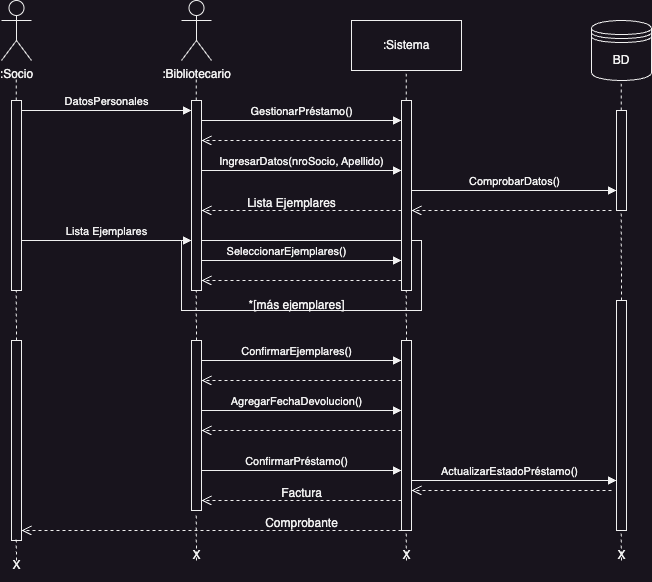

The diagram above was exported from draw.io. Its source (the exported page's mxGraphModel, read from the mxfile embedded in the PNG):
<mxGraphModel dx="679" dy="388" grid="1" gridSize="10" guides="1" tooltips="1" connect="1" arrows="1" fold="1" page="1" pageScale="1" pageWidth="850" pageHeight="1100" math="0" shadow="0">
  <root>
    <mxCell id="0" />
    <mxCell id="1" parent="0" />
    <mxCell id="Vmor8aQj5R9opVvXBtMT-30" value="" style="rounded=0;whiteSpace=wrap;html=1;" vertex="1" parent="1">
      <mxGeometry x="440" y="280" width="240" height="70" as="geometry" />
    </mxCell>
    <mxCell id="Vmor8aQj5R9opVvXBtMT-2" value=":Bibliotecario" style="shape=umlActor;verticalLabelPosition=bottom;verticalAlign=top;html=1;outlineConnect=0;" vertex="1" parent="1">
      <mxGeometry x="440" y="40" width="30" height="60" as="geometry" />
    </mxCell>
    <mxCell id="Vmor8aQj5R9opVvXBtMT-4" value=":Sistema" style="html=1;whiteSpace=wrap;" vertex="1" parent="1">
      <mxGeometry x="610" y="60" width="110" height="50" as="geometry" />
    </mxCell>
    <mxCell id="Vmor8aQj5R9opVvXBtMT-5" value="" style="endArrow=none;dashed=1;html=1;rounded=0;" edge="1" parent="1">
      <mxGeometry width="50" height="50" relative="1" as="geometry">
        <mxPoint x="454.66" y="140" as="sourcePoint" />
        <mxPoint x="454.66" y="110" as="targetPoint" />
      </mxGeometry>
    </mxCell>
    <mxCell id="Vmor8aQj5R9opVvXBtMT-6" value="" style="endArrow=none;dashed=1;html=1;rounded=0;" edge="1" parent="1">
      <mxGeometry width="50" height="50" relative="1" as="geometry">
        <mxPoint x="664.66" y="140" as="sourcePoint" />
        <mxPoint x="664.66" y="110" as="targetPoint" />
      </mxGeometry>
    </mxCell>
    <mxCell id="Vmor8aQj5R9opVvXBtMT-7" value="" style="html=1;points=[];perimeter=orthogonalPerimeter;outlineConnect=0;targetShapes=umlLifeline;portConstraint=eastwest;newEdgeStyle={&quot;edgeStyle&quot;:&quot;elbowEdgeStyle&quot;,&quot;elbow&quot;:&quot;vertical&quot;,&quot;curved&quot;:0,&quot;rounded&quot;:0};" vertex="1" parent="1">
      <mxGeometry x="450" y="140" width="10" height="190" as="geometry" />
    </mxCell>
    <mxCell id="Vmor8aQj5R9opVvXBtMT-8" value=":Socio" style="shape=umlActor;verticalLabelPosition=bottom;verticalAlign=top;html=1;outlineConnect=0;" vertex="1" parent="1">
      <mxGeometry x="260" y="40" width="30" height="60" as="geometry" />
    </mxCell>
    <mxCell id="Vmor8aQj5R9opVvXBtMT-9" value="" style="endArrow=none;dashed=1;html=1;rounded=0;" edge="1" parent="1">
      <mxGeometry width="50" height="50" relative="1" as="geometry">
        <mxPoint x="274.66" y="140" as="sourcePoint" />
        <mxPoint x="274.66" y="110" as="targetPoint" />
      </mxGeometry>
    </mxCell>
    <mxCell id="Vmor8aQj5R9opVvXBtMT-10" value="DatosPersonales" style="html=1;verticalAlign=bottom;endArrow=block;edgeStyle=elbowEdgeStyle;elbow=vertical;curved=0;rounded=0;" edge="1" parent="1" target="Vmor8aQj5R9opVvXBtMT-7">
      <mxGeometry relative="1" as="geometry">
        <mxPoint x="280" y="150" as="sourcePoint" />
        <Array as="points">
          <mxPoint x="365" y="150" />
        </Array>
        <mxPoint x="410" y="150" as="targetPoint" />
      </mxGeometry>
    </mxCell>
    <mxCell id="Vmor8aQj5R9opVvXBtMT-12" value="" style="html=1;points=[];perimeter=orthogonalPerimeter;outlineConnect=0;targetShapes=umlLifeline;portConstraint=eastwest;newEdgeStyle={&quot;edgeStyle&quot;:&quot;elbowEdgeStyle&quot;,&quot;elbow&quot;:&quot;vertical&quot;,&quot;curved&quot;:0,&quot;rounded&quot;:0};" vertex="1" parent="1">
      <mxGeometry x="270" y="140" width="10" height="190" as="geometry" />
    </mxCell>
    <mxCell id="Vmor8aQj5R9opVvXBtMT-14" value="" style="html=1;points=[];perimeter=orthogonalPerimeter;outlineConnect=0;targetShapes=umlLifeline;portConstraint=eastwest;newEdgeStyle={&quot;edgeStyle&quot;:&quot;elbowEdgeStyle&quot;,&quot;elbow&quot;:&quot;vertical&quot;,&quot;curved&quot;:0,&quot;rounded&quot;:0};" vertex="1" parent="1">
      <mxGeometry x="660" y="140" width="10" height="190" as="geometry" />
    </mxCell>
    <mxCell id="Vmor8aQj5R9opVvXBtMT-15" value="GestionarPréstamo()" style="html=1;verticalAlign=bottom;endArrow=block;edgeStyle=elbowEdgeStyle;elbow=vertical;curved=0;rounded=0;" edge="1" parent="1" target="Vmor8aQj5R9opVvXBtMT-14">
      <mxGeometry relative="1" as="geometry">
        <mxPoint x="460" y="160" as="sourcePoint" />
        <Array as="points">
          <mxPoint x="545" y="160" />
        </Array>
        <mxPoint x="630" y="160" as="targetPoint" />
      </mxGeometry>
    </mxCell>
    <mxCell id="Vmor8aQj5R9opVvXBtMT-16" value="" style="html=1;verticalAlign=bottom;endArrow=open;dashed=1;endSize=8;edgeStyle=elbowEdgeStyle;elbow=vertical;curved=0;rounded=0;" edge="1" parent="1" target="Vmor8aQj5R9opVvXBtMT-7">
      <mxGeometry relative="1" as="geometry">
        <mxPoint x="490" y="180" as="targetPoint" />
        <Array as="points">
          <mxPoint x="585" y="180" />
        </Array>
        <mxPoint x="660" y="180" as="sourcePoint" />
      </mxGeometry>
    </mxCell>
    <mxCell id="Vmor8aQj5R9opVvXBtMT-17" value="IngresarDatos(nroSocio, Apellido)" style="html=1;verticalAlign=bottom;endArrow=block;edgeStyle=elbowEdgeStyle;elbow=vertical;curved=0;rounded=0;" edge="1" parent="1" target="Vmor8aQj5R9opVvXBtMT-14">
      <mxGeometry relative="1" as="geometry">
        <mxPoint x="460" y="210" as="sourcePoint" />
        <Array as="points">
          <mxPoint x="545" y="210" />
        </Array>
        <mxPoint x="630" y="210" as="targetPoint" />
      </mxGeometry>
    </mxCell>
    <mxCell id="Vmor8aQj5R9opVvXBtMT-18" value="BD" style="shape=datastore;whiteSpace=wrap;html=1;" vertex="1" parent="1">
      <mxGeometry x="850" y="60" width="60" height="60" as="geometry" />
    </mxCell>
    <mxCell id="Vmor8aQj5R9opVvXBtMT-19" value="" style="endArrow=none;dashed=1;html=1;rounded=0;" edge="1" parent="1">
      <mxGeometry width="50" height="50" relative="1" as="geometry">
        <mxPoint x="879.66" y="150" as="sourcePoint" />
        <mxPoint x="879.66" y="120" as="targetPoint" />
      </mxGeometry>
    </mxCell>
    <mxCell id="Vmor8aQj5R9opVvXBtMT-20" value="" style="html=1;points=[];perimeter=orthogonalPerimeter;outlineConnect=0;targetShapes=umlLifeline;portConstraint=eastwest;newEdgeStyle={&quot;edgeStyle&quot;:&quot;elbowEdgeStyle&quot;,&quot;elbow&quot;:&quot;vertical&quot;,&quot;curved&quot;:0,&quot;rounded&quot;:0};" vertex="1" parent="1">
      <mxGeometry x="875" y="150" width="10" height="100" as="geometry" />
    </mxCell>
    <mxCell id="Vmor8aQj5R9opVvXBtMT-21" value="ComprobarDatos()" style="html=1;verticalAlign=bottom;endArrow=block;edgeStyle=elbowEdgeStyle;elbow=vertical;curved=0;rounded=0;" edge="1" parent="1" target="Vmor8aQj5R9opVvXBtMT-20">
      <mxGeometry relative="1" as="geometry">
        <mxPoint x="670" y="230" as="sourcePoint" />
        <Array as="points">
          <mxPoint x="755" y="230" />
        </Array>
        <mxPoint x="840" y="230" as="targetPoint" />
      </mxGeometry>
    </mxCell>
    <mxCell id="Vmor8aQj5R9opVvXBtMT-22" value="" style="endArrow=none;dashed=1;html=1;rounded=0;" edge="1" parent="1">
      <mxGeometry width="50" height="50" relative="1" as="geometry">
        <mxPoint x="880" y="340" as="sourcePoint" />
        <mxPoint x="879.66" y="250" as="targetPoint" />
      </mxGeometry>
    </mxCell>
    <mxCell id="Vmor8aQj5R9opVvXBtMT-23" value="" style="html=1;verticalAlign=bottom;endArrow=open;dashed=1;endSize=8;edgeStyle=elbowEdgeStyle;elbow=vertical;curved=0;rounded=0;" edge="1" parent="1">
      <mxGeometry relative="1" as="geometry">
        <mxPoint x="670" y="250" as="targetPoint" />
        <Array as="points">
          <mxPoint x="795" y="250" />
        </Array>
        <mxPoint x="870" y="250" as="sourcePoint" />
      </mxGeometry>
    </mxCell>
    <mxCell id="Vmor8aQj5R9opVvXBtMT-24" value="" style="html=1;verticalAlign=bottom;endArrow=open;dashed=1;endSize=8;edgeStyle=elbowEdgeStyle;elbow=vertical;curved=0;rounded=0;" edge="1" parent="1">
      <mxGeometry relative="1" as="geometry">
        <mxPoint x="460" y="250" as="targetPoint" />
        <Array as="points">
          <mxPoint x="585" y="250" />
        </Array>
        <mxPoint x="660" y="250" as="sourcePoint" />
      </mxGeometry>
    </mxCell>
    <mxCell id="Vmor8aQj5R9opVvXBtMT-25" value="Lista Ejemplares" style="text;html=1;align=center;verticalAlign=middle;resizable=0;points=[];autosize=1;strokeColor=none;fillColor=none;" vertex="1" parent="1">
      <mxGeometry x="495" y="228" width="110" height="30" as="geometry" />
    </mxCell>
    <mxCell id="Vmor8aQj5R9opVvXBtMT-26" value="Lista Ejemplares" style="html=1;verticalAlign=bottom;endArrow=block;edgeStyle=elbowEdgeStyle;elbow=vertical;curved=0;rounded=0;" edge="1" parent="1">
      <mxGeometry relative="1" as="geometry">
        <mxPoint x="280" y="280" as="sourcePoint" />
        <Array as="points">
          <mxPoint x="365" y="280" />
        </Array>
        <mxPoint x="450" y="280" as="targetPoint" />
      </mxGeometry>
    </mxCell>
    <mxCell id="Vmor8aQj5R9opVvXBtMT-27" value="SeleccionarEjemplares()" style="html=1;verticalAlign=bottom;endArrow=block;edgeStyle=elbowEdgeStyle;elbow=vertical;curved=0;rounded=0;" edge="1" parent="1" target="Vmor8aQj5R9opVvXBtMT-14">
      <mxGeometry relative="1" as="geometry">
        <mxPoint x="460" y="270" as="sourcePoint" />
        <Array as="points">
          <mxPoint x="590" y="300" />
          <mxPoint x="620" y="280" />
          <mxPoint x="545" y="270" />
        </Array>
        <mxPoint x="630" y="270" as="targetPoint" />
      </mxGeometry>
    </mxCell>
    <mxCell id="Vmor8aQj5R9opVvXBtMT-28" value="" style="html=1;verticalAlign=bottom;endArrow=open;dashed=1;endSize=8;edgeStyle=elbowEdgeStyle;elbow=vertical;curved=0;rounded=0;" edge="1" parent="1">
      <mxGeometry relative="1" as="geometry">
        <mxPoint x="460" y="320" as="targetPoint" />
        <Array as="points">
          <mxPoint x="585" y="320" />
        </Array>
        <mxPoint x="660" y="320" as="sourcePoint" />
      </mxGeometry>
    </mxCell>
    <mxCell id="Vmor8aQj5R9opVvXBtMT-31" value="" style="endArrow=none;dashed=1;html=1;rounded=0;" edge="1" parent="1">
      <mxGeometry width="50" height="50" relative="1" as="geometry">
        <mxPoint x="665" y="380" as="sourcePoint" />
        <mxPoint x="664.66" y="330" as="targetPoint" />
      </mxGeometry>
    </mxCell>
    <mxCell id="Vmor8aQj5R9opVvXBtMT-32" value="" style="endArrow=none;dashed=1;html=1;rounded=0;" edge="1" parent="1">
      <mxGeometry width="50" height="50" relative="1" as="geometry">
        <mxPoint x="455" y="380" as="sourcePoint" />
        <mxPoint x="454.65999999999997" y="330" as="targetPoint" />
      </mxGeometry>
    </mxCell>
    <mxCell id="Vmor8aQj5R9opVvXBtMT-33" value="*[más ejemplares]" style="text;html=1;align=center;verticalAlign=middle;resizable=0;points=[];autosize=1;strokeColor=none;fillColor=none;" vertex="1" parent="1">
      <mxGeometry x="495" y="330" width="120" height="30" as="geometry" />
    </mxCell>
    <mxCell id="Vmor8aQj5R9opVvXBtMT-34" value="" style="html=1;points=[];perimeter=orthogonalPerimeter;outlineConnect=0;targetShapes=umlLifeline;portConstraint=eastwest;newEdgeStyle={&quot;edgeStyle&quot;:&quot;elbowEdgeStyle&quot;,&quot;elbow&quot;:&quot;vertical&quot;,&quot;curved&quot;:0,&quot;rounded&quot;:0};" vertex="1" parent="1">
      <mxGeometry x="450" y="380" width="10" height="170" as="geometry" />
    </mxCell>
    <mxCell id="Vmor8aQj5R9opVvXBtMT-35" value="" style="html=1;points=[];perimeter=orthogonalPerimeter;outlineConnect=0;targetShapes=umlLifeline;portConstraint=eastwest;newEdgeStyle={&quot;edgeStyle&quot;:&quot;elbowEdgeStyle&quot;,&quot;elbow&quot;:&quot;vertical&quot;,&quot;curved&quot;:0,&quot;rounded&quot;:0};" vertex="1" parent="1">
      <mxGeometry x="660" y="380" width="10" height="190" as="geometry" />
    </mxCell>
    <mxCell id="Vmor8aQj5R9opVvXBtMT-36" value="ConfirmarEjemplares()" style="html=1;verticalAlign=bottom;endArrow=block;edgeStyle=elbowEdgeStyle;elbow=vertical;curved=0;rounded=0;" edge="1" parent="1">
      <mxGeometry relative="1" as="geometry">
        <mxPoint x="460" y="390" as="sourcePoint" />
        <Array as="points">
          <mxPoint x="590" y="400" />
          <mxPoint x="620" y="380" />
          <mxPoint x="545" y="370" />
        </Array>
        <mxPoint x="660" y="400" as="targetPoint" />
      </mxGeometry>
    </mxCell>
    <mxCell id="Vmor8aQj5R9opVvXBtMT-37" value="" style="html=1;verticalAlign=bottom;endArrow=open;dashed=1;endSize=8;edgeStyle=elbowEdgeStyle;elbow=vertical;curved=0;rounded=0;" edge="1" parent="1">
      <mxGeometry relative="1" as="geometry">
        <mxPoint x="460" y="420" as="targetPoint" />
        <Array as="points">
          <mxPoint x="585" y="420" />
        </Array>
        <mxPoint x="660" y="420" as="sourcePoint" />
      </mxGeometry>
    </mxCell>
    <mxCell id="Vmor8aQj5R9opVvXBtMT-38" value="AgregarFechaDevolucion()" style="html=1;verticalAlign=bottom;endArrow=block;edgeStyle=elbowEdgeStyle;elbow=vertical;curved=0;rounded=0;" edge="1" parent="1">
      <mxGeometry relative="1" as="geometry">
        <mxPoint x="460" y="440" as="sourcePoint" />
        <Array as="points">
          <mxPoint x="590" y="450" />
          <mxPoint x="620" y="430" />
          <mxPoint x="545" y="420" />
        </Array>
        <mxPoint x="660" y="450" as="targetPoint" />
      </mxGeometry>
    </mxCell>
    <mxCell id="Vmor8aQj5R9opVvXBtMT-39" value="" style="html=1;points=[];perimeter=orthogonalPerimeter;outlineConnect=0;targetShapes=umlLifeline;portConstraint=eastwest;newEdgeStyle={&quot;edgeStyle&quot;:&quot;elbowEdgeStyle&quot;,&quot;elbow&quot;:&quot;vertical&quot;,&quot;curved&quot;:0,&quot;rounded&quot;:0};" vertex="1" parent="1">
      <mxGeometry x="875" y="340" width="10" height="230" as="geometry" />
    </mxCell>
    <mxCell id="Vmor8aQj5R9opVvXBtMT-40" value="" style="endArrow=none;dashed=1;html=1;rounded=0;" edge="1" parent="1">
      <mxGeometry width="50" height="50" relative="1" as="geometry">
        <mxPoint x="275" y="380" as="sourcePoint" />
        <mxPoint x="274.65999999999997" y="330" as="targetPoint" />
      </mxGeometry>
    </mxCell>
    <mxCell id="Vmor8aQj5R9opVvXBtMT-41" value="" style="html=1;points=[];perimeter=orthogonalPerimeter;outlineConnect=0;targetShapes=umlLifeline;portConstraint=eastwest;newEdgeStyle={&quot;edgeStyle&quot;:&quot;elbowEdgeStyle&quot;,&quot;elbow&quot;:&quot;vertical&quot;,&quot;curved&quot;:0,&quot;rounded&quot;:0};" vertex="1" parent="1">
      <mxGeometry x="270" y="380" width="10" height="200" as="geometry" />
    </mxCell>
    <mxCell id="Vmor8aQj5R9opVvXBtMT-42" value="" style="html=1;verticalAlign=bottom;endArrow=open;dashed=1;endSize=8;edgeStyle=elbowEdgeStyle;elbow=vertical;curved=0;rounded=0;" edge="1" parent="1">
      <mxGeometry relative="1" as="geometry">
        <mxPoint x="460" y="470" as="targetPoint" />
        <Array as="points">
          <mxPoint x="585" y="470" />
        </Array>
        <mxPoint x="660" y="470" as="sourcePoint" />
      </mxGeometry>
    </mxCell>
    <mxCell id="Vmor8aQj5R9opVvXBtMT-43" value="ConfirmarPréstamo()" style="html=1;verticalAlign=bottom;endArrow=block;edgeStyle=elbowEdgeStyle;elbow=vertical;curved=0;rounded=0;" edge="1" parent="1">
      <mxGeometry relative="1" as="geometry">
        <mxPoint x="460" y="500" as="sourcePoint" />
        <Array as="points">
          <mxPoint x="590" y="510" />
          <mxPoint x="620" y="490" />
          <mxPoint x="545" y="480" />
        </Array>
        <mxPoint x="660" y="510" as="targetPoint" />
      </mxGeometry>
    </mxCell>
    <mxCell id="Vmor8aQj5R9opVvXBtMT-44" value="ActualizarEstadoPréstamo()" style="html=1;verticalAlign=bottom;endArrow=block;edgeStyle=elbowEdgeStyle;elbow=vertical;curved=0;rounded=0;" edge="1" parent="1" target="Vmor8aQj5R9opVvXBtMT-39">
      <mxGeometry relative="1" as="geometry">
        <mxPoint x="670" y="510" as="sourcePoint" />
        <Array as="points">
          <mxPoint x="800" y="520" />
          <mxPoint x="830" y="500" />
          <mxPoint x="755" y="490" />
        </Array>
        <mxPoint x="870" y="520" as="targetPoint" />
      </mxGeometry>
    </mxCell>
    <mxCell id="Vmor8aQj5R9opVvXBtMT-45" value="" style="html=1;verticalAlign=bottom;endArrow=open;dashed=1;endSize=8;edgeStyle=elbowEdgeStyle;elbow=vertical;curved=0;rounded=0;" edge="1" parent="1">
      <mxGeometry relative="1" as="geometry">
        <mxPoint x="670" y="530" as="targetPoint" />
        <Array as="points">
          <mxPoint x="795" y="530" />
        </Array>
        <mxPoint x="870" y="530" as="sourcePoint" />
      </mxGeometry>
    </mxCell>
    <mxCell id="Vmor8aQj5R9opVvXBtMT-46" value="" style="html=1;verticalAlign=bottom;endArrow=open;dashed=1;endSize=8;edgeStyle=elbowEdgeStyle;elbow=vertical;curved=0;rounded=0;" edge="1" parent="1">
      <mxGeometry relative="1" as="geometry">
        <mxPoint x="460" y="540" as="targetPoint" />
        <Array as="points">
          <mxPoint x="585" y="540" />
        </Array>
        <mxPoint x="660" y="540" as="sourcePoint" />
      </mxGeometry>
    </mxCell>
    <mxCell id="Vmor8aQj5R9opVvXBtMT-47" value="Factura" style="text;html=1;align=center;verticalAlign=middle;resizable=0;points=[];autosize=1;strokeColor=none;fillColor=none;" vertex="1" parent="1">
      <mxGeometry x="530" y="518" width="60" height="30" as="geometry" />
    </mxCell>
    <mxCell id="Vmor8aQj5R9opVvXBtMT-48" value="" style="html=1;verticalAlign=bottom;endArrow=open;dashed=1;endSize=8;edgeStyle=elbowEdgeStyle;elbow=vertical;curved=0;rounded=0;" edge="1" parent="1" target="Vmor8aQj5R9opVvXBtMT-41">
      <mxGeometry relative="1" as="geometry">
        <mxPoint x="460" y="570" as="targetPoint" />
        <Array as="points">
          <mxPoint x="585" y="570" />
        </Array>
        <mxPoint x="660" y="570" as="sourcePoint" />
      </mxGeometry>
    </mxCell>
    <mxCell id="Vmor8aQj5R9opVvXBtMT-49" value="Comprobante" style="text;html=1;align=center;verticalAlign=middle;resizable=0;points=[];autosize=1;strokeColor=none;fillColor=none;" vertex="1" parent="1">
      <mxGeometry x="510" y="548" width="100" height="30" as="geometry" />
    </mxCell>
    <mxCell id="Vmor8aQj5R9opVvXBtMT-50" value="" style="endArrow=none;dashed=1;html=1;rounded=0;" edge="1" parent="1">
      <mxGeometry width="50" height="50" relative="1" as="geometry">
        <mxPoint x="275" y="600" as="sourcePoint" />
        <mxPoint x="274.65999999999997" y="578" as="targetPoint" />
      </mxGeometry>
    </mxCell>
    <mxCell id="Vmor8aQj5R9opVvXBtMT-51" value="" style="endArrow=none;dashed=1;html=1;rounded=0;" edge="1" parent="1">
      <mxGeometry width="50" height="50" relative="1" as="geometry">
        <mxPoint x="455" y="600" as="sourcePoint" />
        <mxPoint x="454.65999999999997" y="552" as="targetPoint" />
      </mxGeometry>
    </mxCell>
    <mxCell id="Vmor8aQj5R9opVvXBtMT-52" value="" style="endArrow=none;dashed=1;html=1;rounded=0;" edge="1" parent="1">
      <mxGeometry width="50" height="50" relative="1" as="geometry">
        <mxPoint x="665" y="600" as="sourcePoint" />
        <mxPoint x="664.66" y="570" as="targetPoint" />
      </mxGeometry>
    </mxCell>
    <mxCell id="Vmor8aQj5R9opVvXBtMT-53" value="" style="endArrow=none;dashed=1;html=1;rounded=0;" edge="1" parent="1">
      <mxGeometry width="50" height="50" relative="1" as="geometry">
        <mxPoint x="880" y="600" as="sourcePoint" />
        <mxPoint x="879.66" y="570" as="targetPoint" />
      </mxGeometry>
    </mxCell>
    <mxCell id="Vmor8aQj5R9opVvXBtMT-54" value="X" style="text;html=1;align=center;verticalAlign=middle;resizable=0;points=[];autosize=1;strokeColor=none;fillColor=none;" vertex="1" parent="1">
      <mxGeometry x="260" y="590" width="30" height="30" as="geometry" />
    </mxCell>
    <mxCell id="Vmor8aQj5R9opVvXBtMT-55" value="X" style="text;html=1;align=center;verticalAlign=middle;resizable=0;points=[];autosize=1;strokeColor=none;fillColor=none;" vertex="1" parent="1">
      <mxGeometry x="440" y="580" width="30" height="30" as="geometry" />
    </mxCell>
    <mxCell id="Vmor8aQj5R9opVvXBtMT-56" value="X" style="text;html=1;align=center;verticalAlign=middle;resizable=0;points=[];autosize=1;strokeColor=none;fillColor=none;" vertex="1" parent="1">
      <mxGeometry x="865" y="580" width="30" height="30" as="geometry" />
    </mxCell>
    <mxCell id="Vmor8aQj5R9opVvXBtMT-57" value="X" style="text;html=1;align=center;verticalAlign=middle;resizable=0;points=[];autosize=1;strokeColor=none;fillColor=none;" vertex="1" parent="1">
      <mxGeometry x="650" y="580" width="30" height="30" as="geometry" />
    </mxCell>
  </root>
</mxGraphModel>